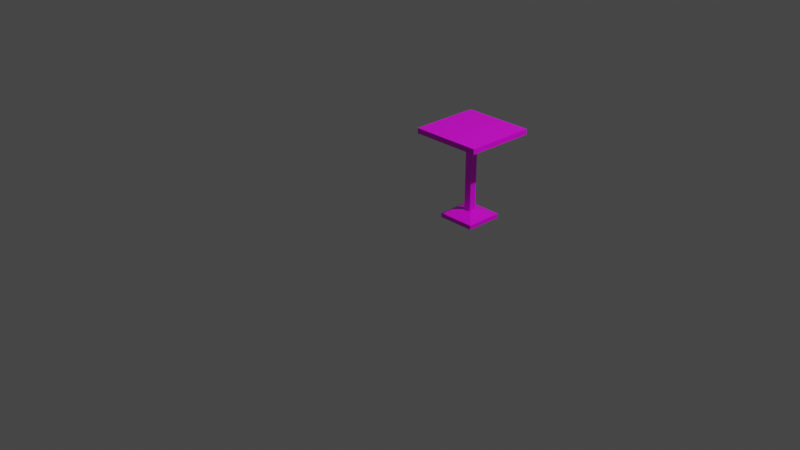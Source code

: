 # Source: untitled.blend  (saved by Blender 2.82.7; exported with 4.5.12 LTS)
import bpy
from mathutils import Matrix  # noqa: F401  (used for matrix-valued properties, if any)

bpy.ops.wm.read_factory_settings(use_empty=True)
scene = bpy.context.scene
scene.name = 'Scene'

# ---- collections
col_collection = bpy.data.collections.new('Collection'); scene.collection.children.link(col_collection)

# ---- images (referenced by path relative to the original .blend; pixels are not part of the script)
import os
ASSET_DIR = os.environ.get("B2B_ASSET_DIR", "")  # directory of the original .blend (textures are referenced by path, not embedded)
HERE = os.path.dirname(os.path.abspath(__file__))  # packed textures are extracted next to this script under _unpacked/

def load_image(name, relpath, width, height, colorspace="sRGB"):
    """Load a texture the original file referenced (path relative to the .blend, or extracted next to this script)."""
    p = next((c for c in (os.path.join(HERE, relpath), os.path.join(ASSET_DIR, relpath)) if relpath and os.path.exists(c)), "")
    if p:
        img = bpy.data.images.load(p, check_existing=True)
        img.name = name
    else:  # same state as the original file: an image datablock whose file is absent (Cycles renders it pink)
        img = bpy.data.images.new(name, width, height)
        img.source = "FILE"
        img.filepath = "//" + (relpath or name)
    img.colorspace_settings.name = colorspace
    return img
img_table = load_image('table', 'table.png', 1024, 1024, 'sRGB')

# ---- materials (node trees are filled in below, after node groups)
mat_material = bpy.data.materials.new('Material')
mat_material.alpha_threshold = 0.0
mat_material.use_transparent_shadow = False
mat_material.line_color = (0.0, 0.0, 0.0, 1.0)

# ---- material node trees
mat_material.use_nodes = True; mat_material.node_tree.nodes.clear()
_N = mat_material.node_tree.nodes; _L = mat_material.node_tree.links
n0 = _N.new('ShaderNodeOutputMaterial'); n0.name = 'Material Output'; n0.location = (300, 300)
n1 = _N.new('ShaderNodeBsdfPrincipled'); n1.name = 'Principled BSDF'; n1.location = (10, 300)
n1.distribution = 'GGX'
n1.subsurface_method = 'BURLEY'
n1.inputs[2].default_value = 0.4
n1.inputs[3].default_value = 1.45
n1.inputs[27].default_value = (0.0, 0.0, 0.0, 1.0)
n1.inputs[28].default_value = 1.0
n2 = _N.new('ShaderNodeTexImage'); n2.name = 'Image Texture'; n2.location = (-280, 280)
n2.image = img_table
_L.new(n1.outputs[0], n0.inputs[0])
_L.new(n2.outputs[0], n1.inputs[0])
n0.is_active_output = True

# ---- world
world_world = bpy.data.worlds.new('World'); scene.world = world_world
world_world.use_nodes = True; world_world.node_tree.nodes.clear()
_N = world_world.node_tree.nodes; _L = world_world.node_tree.links
n0 = _N.new('ShaderNodeOutputWorld'); n0.name = 'World Output'; n0.location = (300, 300)
n1 = _N.new('ShaderNodeBackground'); n1.name = 'Background'; n1.location = (10, 300)
n1.inputs[0].default_value = (0.05088, 0.05088, 0.05088, 1.0)
_L.new(n1.outputs[0], n0.inputs[0])
n0.is_active_output = True
world_world.color = (0.05088, 0.05088, 0.05088)
world_world.use_sun_shadow = False
world_world.sun_shadow_jitter_overblur = 0.0

# ---- cameras
cam_camera = bpy.data.cameras.new('Camera')
cam_camera.clip_end = 100.0
cam_camera.ortho_scale = 7.314

# ---- lights
light_light = bpy.data.lights.new('Light', 'POINT')
light_light.transmission_factor = 0.0
light_light.energy = 1000.0
light_light.shadow_soft_size = 0.1
light_light.shadow_maximum_resolution = 0.006
light_light.use_absolute_resolution = True

# ---- meshes
me_cube = bpy.data.meshes.new('Cube')
me_cube.from_pydata([(-0.2717, -0.2953, -0.9298), (-0.2717, -0.2953, -0.9761), (-0.2717, -0.697, -0.9298), (-0.2717, -0.697, -0.9761), (-0.6734, -0.2953, -0.9298), (-0.6734, -0.2953, -0.9761), (-0.6734, -0.697, -0.9298), (-0.6734, -0.697, -0.9761), (-0.434, -0.5347, -0.8816), (-0.5111, -0.5347, -0.8816), (-0.434, -0.4576, -0.8816), (-0.5111, -0.4576, -0.8816), (-0.434, -0.5347, -0.07084), (-0.5111, -0.5347, -0.07084), (-0.434, -0.4576, -0.07084), (-0.5111, -0.4576, -0.07084), (-0.09922, -0.8695, -0.07084), (-0.8458, -0.8695, -0.07084), (-0.09922, -0.1228, -0.07084), (-0.8458, -0.1228, -0.07084), (-0.09922, -0.8695, -0.01394), (-0.8458, -0.8695, -0.01394), (-0.09922, -0.1228, -0.01394), (-0.8458, -0.1228, -0.01394)], [], [(4, 6, 9, 11), (3, 2, 6, 7), (7, 6, 4, 5), (5, 1, 3, 7), (1, 0, 2, 3), (5, 4, 0, 1), (10, 11, 15, 14), (2, 0, 10, 8), (0, 4, 11, 10), (6, 2, 8, 9), (15, 13, 17, 19), (8, 10, 14, 12), (11, 9, 13, 15), (9, 8, 12, 13), (18, 19, 23, 22), (13, 12, 16, 17), (14, 15, 19, 18), (12, 14, 18, 16), (22, 23, 21, 20), (16, 18, 22, 20), (19, 17, 21, 23), (17, 16, 20, 21)])
_uv = me_cube.uv_layers.new(name='UVMap')
_uv.uv.foreach_set('vector', [0.9631, 0.6342, 0.9631, 0.9751, 0.8239, 0.837, 0.8251, 0.7734, 0.9427, 0.3134, 0.9586, 0.2979, 0.9586, 0.6006, 0.9427, 0.5851, 0.9427, 0.5851, 0.9586, 0.6006, 0.6554, 0.6081, 0.6713, 0.5928, 0.6713, 0.5928, 0.6713, 0.3056, 0.9427, 0.3134, 0.9427, 0.5851, 0.6713, 0.3056, 0.6554, 0.2903, 0.9586, 0.2979, 0.9427, 0.3134, 0.6713, 0.5928, 0.6554, 0.6081, 0.6554, 0.2903, 0.6713, 0.3056, 8.149e-06, 0.9819, 0.003296, 1.0, 0.005093, 8.149e-06, 0.00665, 0.02598, 0.6223, 0.9752, 0.6223, 0.6343, 0.7615, 0.7724, 0.7603, 0.8359, 0.6223, 0.6343, 0.9631, 0.6342, 0.8251, 0.7734, 0.7615, 0.7724, 0.9631, 0.9751, 0.6223, 0.9752, 0.7603, 0.8359, 0.8239, 0.837, 0.4314, 0.1577, 0.4013, 0.1577, 0.2706, 0.02698, 0.5621, 0.02698, 0.003341, 0.9754, 8.149e-06, 0.9819, 0.00665, 0.02598, 0.005031, 0.03464, 0.003296, 1.0, 0.00665, 0.9819, 0.003444, 0.02597, 0.005093, 8.149e-06, 0.00665, 0.9819, 0.003341, 0.9754, 0.005031, 0.03464, 0.003444, 0.02597, 0.2093, 0.972, 0.2093, 0.6072, 0.2219, 0.6233, 0.2219, 0.9559, 0.4013, 0.1577, 0.4013, 0.1878, 0.2706, 0.3185, 0.2706, 0.02698, 0.4314, 0.1878, 0.4314, 0.1577, 0.5621, 0.02698, 0.5621, 0.3185, 0.4013, 0.1878, 0.4314, 0.1878, 0.5621, 0.3185, 0.2706, 0.3185, 0.2219, 0.9559, 0.2219, 0.6233, 0.5473, 0.627, 0.5473, 0.9522, 0.5599, 0.9646, 0.2093, 0.972, 0.2219, 0.9559, 0.5473, 0.9522, 0.2093, 0.6072, 0.5599, 0.6146, 0.5473, 0.627, 0.2219, 0.6233, 0.5599, 0.6146, 0.5599, 0.9646, 0.5473, 0.9522, 0.5473, 0.627])
me_cube.materials.append(mat_material)
me_cube.use_remesh_preserve_volume = False
me_cube.use_remesh_preserve_attributes = False
me_cube.use_mirror_vertex_groups = False
me_cube.update()

# ---- objects
ob_cube = bpy.data.objects.new('Cube', me_cube)
ob_light = bpy.data.objects.new('Light', light_light)
ob_camera = bpy.data.objects.new('Camera', cam_camera)

# ---- transforms, parenting, visibility, modifiers, constraints
ob_cube.location = (0.9727, 1.0, 1.0)
ob_cube.lock_rotations_4d = False
ob_cube.empty_display_type = 'ARROWS'
ob_cube.lineart.crease_threshold = 0.0
ob_light.location = (4.076, 1.005, 5.904)
ob_light.rotation_euler = (0.6503, 0.05522, 1.866)
ob_light.lock_rotations_4d = False
ob_light.empty_display_type = 'ARROWS'
ob_light.color = (0.0, 0.0, 0.0, 0.0)
ob_light.lineart.crease_threshold = 0.0
ob_camera.location = (7.359, -6.926, 4.958)
ob_camera.rotation_euler = (1.109, 0.0, 0.8149)
ob_camera.lock_rotations_4d = False
ob_camera.empty_display_type = 'ARROWS'
ob_camera.color = (0.0, 0.0, 0.0, 0.0)
ob_camera.display_type = 'WIRE'
ob_camera.lineart.crease_threshold = 0.0

# ---- collection membership
col_collection.objects.link(ob_cube)
col_collection.objects.link(ob_light)
col_collection.objects.link(ob_camera)

# ---- scene / render settings (as saved in the file)
scene.camera = ob_camera
scene.frame_start = 1; scene.frame_end = 250; scene.frame_set(1)
scene.render.engine = 'BLENDER_EEVEE_NEXT'
scene.cycles.use_denoising = False
scene.cycles.samples = 128
scene.cycles.sampling_pattern = 'TABULATED_SOBOL'
scene.cycles.use_adaptive_sampling = False
scene.cycles.use_light_tree = False
scene.view_settings.view_transform = 'Filmic'
bpy.context.view_layer.update()
